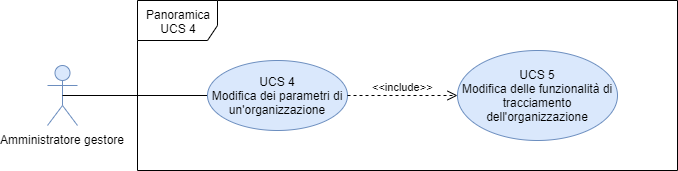

The diagram above was exported from draw.io. Its source (the exported page's mxGraphModel, read from the mxfile embedded in the PNG):
<mxGraphModel dx="1865" dy="595" grid="1" gridSize="10" guides="1" tooltips="1" connect="1" arrows="1" fold="1" page="1" pageScale="1" pageWidth="827" pageHeight="1169" math="0" shadow="0">
  <root>
    <mxCell id="0" />
    <mxCell id="1" parent="0" />
    <mxCell id="uItKOnyMZjM9LvG5RfQ3-1" value="Panoramica UCS 4&lt;br&gt;" style="shape=umlFrame;whiteSpace=wrap;html=1;width=80;height=40;" vertex="1" parent="1">
      <mxGeometry x="130" y="110" width="540" height="170" as="geometry" />
    </mxCell>
    <mxCell id="uItKOnyMZjM9LvG5RfQ3-2" value="Amministratore gestore" style="shape=umlActor;verticalLabelPosition=bottom;labelBackgroundColor=#ffffff;verticalAlign=top;html=1;fillColor=#dae8fc;strokeColor=#6c8ebf;" vertex="1" parent="1">
      <mxGeometry x="40" y="175" width="30" height="60" as="geometry" />
    </mxCell>
    <mxCell id="uItKOnyMZjM9LvG5RfQ3-4" value="" style="endArrow=none;html=1;exitX=0.5;exitY=0.5;exitDx=0;exitDy=0;exitPerimeter=0;entryX=0;entryY=0.5;entryDx=0;entryDy=0;" edge="1" parent="1" source="uItKOnyMZjM9LvG5RfQ3-2" target="uItKOnyMZjM9LvG5RfQ3-5">
      <mxGeometry width="50" height="50" relative="1" as="geometry">
        <mxPoint x="180" y="310" as="sourcePoint" />
        <mxPoint x="230" y="260" as="targetPoint" />
      </mxGeometry>
    </mxCell>
    <mxCell id="uItKOnyMZjM9LvG5RfQ3-5" value="UCS 4&lt;br&gt;Modifica dei parametri di un'organizzazione" style="ellipse;whiteSpace=wrap;html=1;fillColor=#dae8fc;strokeColor=#6c8ebf;" vertex="1" parent="1">
      <mxGeometry x="200" y="170" width="140" height="70" as="geometry" />
    </mxCell>
    <mxCell id="uItKOnyMZjM9LvG5RfQ3-6" value="&amp;lt;&amp;lt;include&amp;gt;&amp;gt;" style="html=1;verticalAlign=bottom;endArrow=open;dashed=1;endSize=8;exitX=1;exitY=0.5;exitDx=0;exitDy=0;entryX=0;entryY=0.5;entryDx=0;entryDy=0;" edge="1" parent="1" source="uItKOnyMZjM9LvG5RfQ3-5" target="uItKOnyMZjM9LvG5RfQ3-7">
      <mxGeometry relative="1" as="geometry">
        <mxPoint x="530" y="230" as="sourcePoint" />
        <mxPoint x="450" y="230" as="targetPoint" />
      </mxGeometry>
    </mxCell>
    <mxCell id="uItKOnyMZjM9LvG5RfQ3-7" value="UCS 5&lt;br&gt;Modifica delle funzionalità di tracciamento dell'organizzazione" style="ellipse;whiteSpace=wrap;html=1;fillColor=#dae8fc;strokeColor=#6c8ebf;" vertex="1" parent="1">
      <mxGeometry x="450" y="160" width="160" height="90" as="geometry" />
    </mxCell>
  </root>
</mxGraphModel>